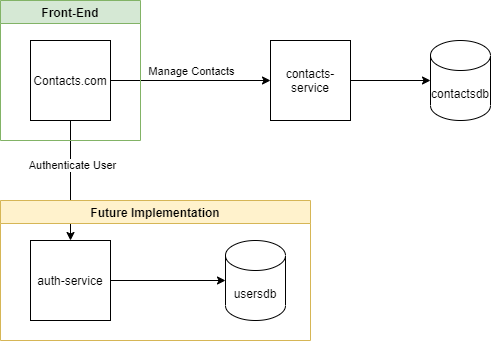

The diagram above was exported from draw.io. Its source (the exported page's mxGraphModel, read from the mxfile embedded in the PNG):
<mxGraphModel dx="1038" dy="580" grid="1" gridSize="10" guides="1" tooltips="1" connect="1" arrows="1" fold="1" page="1" pageScale="1" pageWidth="850" pageHeight="1100" math="0" shadow="0">
  <root>
    <mxCell id="0" />
    <mxCell id="1" parent="0" />
    <mxCell id="J9WnZ5HSJUrQXLnJmGAR-4" style="edgeStyle=orthogonalEdgeStyle;rounded=0;orthogonalLoop=1;jettySize=auto;html=1;entryX=0;entryY=0.5;entryDx=0;entryDy=0;" edge="1" parent="1" source="J9WnZ5HSJUrQXLnJmGAR-1" target="J9WnZ5HSJUrQXLnJmGAR-2">
      <mxGeometry relative="1" as="geometry" />
    </mxCell>
    <mxCell id="J9WnZ5HSJUrQXLnJmGAR-5" value="Manage Contacts" style="edgeLabel;html=1;align=center;verticalAlign=middle;resizable=0;points=[];" vertex="1" connectable="0" parent="J9WnZ5HSJUrQXLnJmGAR-4">
      <mxGeometry x="0.26" y="-1" relative="1" as="geometry">
        <mxPoint x="-21" y="-11" as="offset" />
      </mxGeometry>
    </mxCell>
    <mxCell id="J9WnZ5HSJUrQXLnJmGAR-7" style="edgeStyle=orthogonalEdgeStyle;rounded=0;orthogonalLoop=1;jettySize=auto;html=1;entryX=0.5;entryY=0;entryDx=0;entryDy=0;" edge="1" parent="1" source="J9WnZ5HSJUrQXLnJmGAR-1" target="J9WnZ5HSJUrQXLnJmGAR-3">
      <mxGeometry relative="1" as="geometry" />
    </mxCell>
    <mxCell id="J9WnZ5HSJUrQXLnJmGAR-8" value="Authenticate User" style="edgeLabel;html=1;align=center;verticalAlign=middle;resizable=0;points=[];" vertex="1" connectable="0" parent="J9WnZ5HSJUrQXLnJmGAR-7">
      <mxGeometry x="-0.27" y="1" relative="1" as="geometry">
        <mxPoint as="offset" />
      </mxGeometry>
    </mxCell>
    <mxCell id="J9WnZ5HSJUrQXLnJmGAR-1" value="Contacts.com" style="whiteSpace=wrap;html=1;aspect=fixed;" vertex="1" parent="1">
      <mxGeometry x="200" y="240" width="80" height="80" as="geometry" />
    </mxCell>
    <mxCell id="J9WnZ5HSJUrQXLnJmGAR-10" style="edgeStyle=orthogonalEdgeStyle;rounded=0;orthogonalLoop=1;jettySize=auto;html=1;entryX=0;entryY=0.5;entryDx=0;entryDy=0;entryPerimeter=0;" edge="1" parent="1" source="J9WnZ5HSJUrQXLnJmGAR-2" target="J9WnZ5HSJUrQXLnJmGAR-9">
      <mxGeometry relative="1" as="geometry" />
    </mxCell>
    <mxCell id="J9WnZ5HSJUrQXLnJmGAR-2" value="contacts-service" style="whiteSpace=wrap;html=1;aspect=fixed;" vertex="1" parent="1">
      <mxGeometry x="440" y="240" width="80" height="80" as="geometry" />
    </mxCell>
    <mxCell id="J9WnZ5HSJUrQXLnJmGAR-12" style="edgeStyle=orthogonalEdgeStyle;rounded=0;orthogonalLoop=1;jettySize=auto;html=1;entryX=0;entryY=0.5;entryDx=0;entryDy=0;entryPerimeter=0;" edge="1" parent="1" source="J9WnZ5HSJUrQXLnJmGAR-3" target="J9WnZ5HSJUrQXLnJmGAR-11">
      <mxGeometry relative="1" as="geometry" />
    </mxCell>
    <mxCell id="J9WnZ5HSJUrQXLnJmGAR-3" value="auth-service" style="whiteSpace=wrap;html=1;aspect=fixed;" vertex="1" parent="1">
      <mxGeometry x="200" y="440" width="80" height="80" as="geometry" />
    </mxCell>
    <mxCell id="J9WnZ5HSJUrQXLnJmGAR-9" value="contactsdb" style="shape=cylinder3;whiteSpace=wrap;html=1;boundedLbl=1;backgroundOutline=1;size=15;" vertex="1" parent="1">
      <mxGeometry x="600" y="240" width="60" height="80" as="geometry" />
    </mxCell>
    <mxCell id="J9WnZ5HSJUrQXLnJmGAR-11" value="usersdb" style="shape=cylinder3;whiteSpace=wrap;html=1;boundedLbl=1;backgroundOutline=1;size=15;" vertex="1" parent="1">
      <mxGeometry x="395" y="440" width="60" height="80" as="geometry" />
    </mxCell>
    <mxCell id="J9WnZ5HSJUrQXLnJmGAR-14" value="Front-End" style="swimlane;fillColor=#d5e8d4;strokeColor=#82b366;" vertex="1" parent="1">
      <mxGeometry x="170" y="200" width="140" height="140" as="geometry" />
    </mxCell>
    <mxCell id="J9WnZ5HSJUrQXLnJmGAR-15" value="Future Implementation" style="swimlane;fillColor=#fff2cc;strokeColor=#d6b656;" vertex="1" parent="1">
      <mxGeometry x="170" y="400" width="310" height="140" as="geometry" />
    </mxCell>
  </root>
</mxGraphModel>